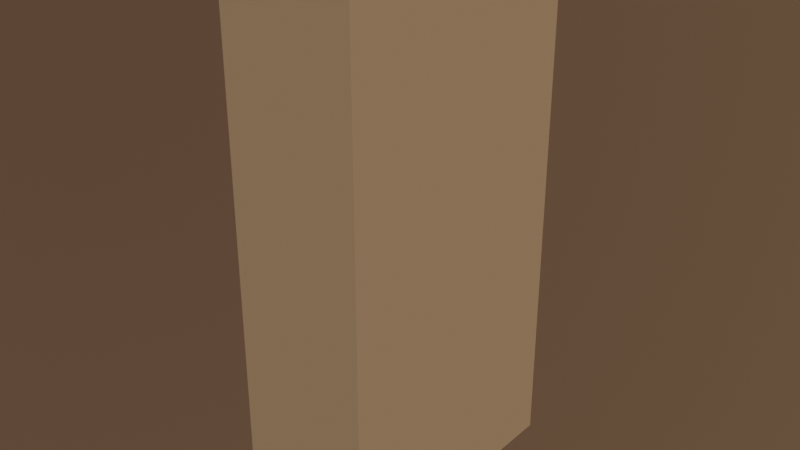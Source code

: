 # Source: FinalPrefabs_prepares.blend  (saved by Blender 3.1.7; exported with 4.5.12 LTS)
import bpy
from mathutils import Matrix  # noqa: F401  (used for matrix-valued properties, if any)

bpy.ops.wm.read_factory_settings(use_empty=True)
scene = bpy.context.scene
scene.name = 'Scene'

# ---- collections
col_liner = bpy.data.collections.new('Liner'); scene.collection.children.link(col_liner)
col_village = bpy.data.collections.new('Village'); scene.collection.children.link(col_village)
col_stones = bpy.data.collections.new('Stones'); scene.collection.children.link(col_stones)
col_beach = bpy.data.collections.new('Beach'); scene.collection.children.link(col_beach)
col_global = bpy.data.collections.new('Global'); scene.collection.children.link(col_global)
col_forest = bpy.data.collections.new('Forest'); scene.collection.children.link(col_forest)
col_plants = bpy.data.collections.new('Plants'); scene.collection.children.link(col_plants)
col_items = bpy.data.collections.new('Items'); scene.collection.children.link(col_items)

# ---- world
world_world = bpy.data.worlds.new('World'); scene.world = world_world
world_world.use_nodes = True; world_world.node_tree.nodes.clear()
_N = world_world.node_tree.nodes; _L = world_world.node_tree.links
n0 = _N.new('ShaderNodeOutputWorld'); n0.name = 'World Output'; n0.location = (300, 300)
n1 = _N.new('ShaderNodeBackground'); n1.name = 'Background'; n1.location = (10, 300)
n1.inputs[1].default_value = 0.3
n2 = _N.new('ShaderNodeTexSky'); n2.name = 'Текстура неба'; n2.location = (-278, 308)
n2.sky_type = 'PREETHAM'
n2.sun_direction = (0.8077, -0.5231, 0.2721)
n2.turbidity = 10.0
n2.sun_elevation = 1.571
_L.new(n1.outputs[0], n0.inputs[0])
_L.new(n2.outputs[0], n1.inputs[0])
n0.is_active_output = True
world_world.color = (0.05088, 0.05088, 0.05088)
world_world.use_sun_shadow = False
world_world.sun_shadow_jitter_overblur = 0.0

# ---- meshes
me_x = bpy.data.meshes.new('Куб')
me_x.from_pydata([(-0.25, 0.0423, 0.5), (-0.25, 2.042, 0.5), (-0.25, 0.0423, -0.5), (-0.25, 2.042, -0.5), (0.25, 0.0423, 0.5), (0.25, 2.042, 0.5), (0.25, 0.0423, -0.5), (0.25, 2.042, -0.5)], [], [(0, 1, 3, 2), (2, 3, 7, 6), (6, 7, 5, 4), (4, 5, 1, 0), (2, 6, 4, 0), (7, 3, 1, 5)])
_uv = me_x.uv_layers.new(name='UVКарта')
_uv.uv.foreach_set('vector', [0.375, 0.0, 0.625, 0.0, 0.625, 0.25, 0.375, 0.25, 0.375, 0.25, 0.625, 0.25, 0.625, 0.5, 0.375, 0.5, 0.375, 0.5, 0.625, 0.5, 0.625, 0.75, 0.375, 0.75, 0.375, 0.75, 0.625, 0.75, 0.625, 1.0, 0.375, 1.0, 0.125, 0.5, 0.375, 0.5, 0.375, 0.75, 0.125, 0.75, 0.625, 0.5, 0.875, 0.5, 0.875, 0.75, 0.625, 0.75])
me_x.use_remesh_fix_poles = True
me_x.use_remesh_preserve_attributes = False
me_x.use_mirror_x = True
me_x.update()

# ---- objects
ob_player = bpy.data.objects.new('Player', me_x)

# ---- transforms, parenting, visibility, modifiers, constraints
ob_player.location = (0.0, 2.728, 0.0)
ob_player.rotation_euler = (1.571, -0.0, 0.0)
ob_player.lineart.crease_threshold = 0.0
ob_player.use_mesh_mirror_x = True

# ---- collection membership
col_liner.objects.link(ob_player)

# ---- scene / render settings (as saved in the file)
scene.frame_start = 1; scene.frame_end = 1; scene.frame_set(135)
scene.render.engine = 'BLENDER_EEVEE_NEXT'
scene.render.fps = 30
scene.cycles.samples = 100
scene.cycles.sampling_pattern = 'TABULATED_SOBOL'
scene.cycles.use_adaptive_sampling = False
scene.cycles.use_light_tree = False
scene.eevee.use_gtao = True
scene.eevee.gtao_distance = 16.91
scene.eevee.use_raytracing = True
scene.view_settings.view_transform = 'Filmic'
bpy.context.view_layer.update()

# ---- added for rendering (the .blend has no active camera): camera
cam_auto = bpy.data.cameras.new('AutoCamera')
cam_auto.lens = 50.0
cam_auto.sensor_width = 36.0
cam_auto.clip_end = 1000.0
ob_auto_camera = bpy.data.objects.new('AutoCamera', cam_auto)
scene.collection.objects.link(ob_auto_camera)
ob_auto_camera.location = (2.11996, 0.184233, 2.73826)
ob_auto_camera.rotation_euler = (1.09748, -7.21219e-08, 0.694738)
scene.camera = ob_auto_camera
bpy.context.view_layer.update()
